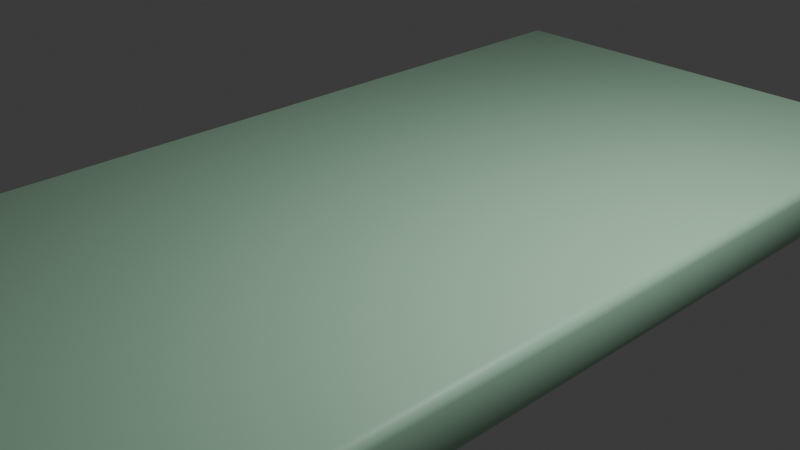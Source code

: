 # Source: Plane.blend  (saved by Blender 4.0.36; exported with 4.5.12 LTS)
import bpy
from mathutils import Matrix  # noqa: F401  (used for matrix-valued properties, if any)

bpy.ops.wm.read_factory_settings(use_empty=True)
scene = bpy.context.scene
scene.name = 'Scene'

# ---- collections
col_collection = bpy.data.collections.new('Collection'); scene.collection.children.link(col_collection)

# ---- materials (node trees are filled in below, after node groups)
mat_material = bpy.data.materials.new('Material')
mat_material.alpha_threshold = 0.0
mat_material.use_transparent_shadow = False
mat_material.roughness = 0.5
mat_material.line_color = (0.0, 0.0, 0.0, 1.0)

# ---- material node trees
mat_material.use_nodes = True; mat_material.node_tree.nodes.clear()
_N = mat_material.node_tree.nodes; _L = mat_material.node_tree.links
n0 = _N.new('ShaderNodeOutputMaterial'); n0.name = 'Material Output'; n0.location = (300, 300)
n1 = _N.new('ShaderNodeBsdfPrincipled'); n1.name = 'Principled BSDF'; n1.location = (10, 300)
n1.inputs[0].default_value = (0.4943, 0.8002, 0.5628, 1.0)
n1.inputs[3].default_value = 1.45
_L.new(n1.outputs[0], n0.inputs[0])
n0.is_active_output = True

# ---- world
world_world = bpy.data.worlds.new('World'); scene.world = world_world
world_world.use_nodes = True; world_world.node_tree.nodes.clear()
_N = world_world.node_tree.nodes; _L = world_world.node_tree.links
n0 = _N.new('ShaderNodeOutputWorld'); n0.name = 'World Output'; n0.location = (300, 300)
n1 = _N.new('ShaderNodeBackground'); n1.name = 'Background'; n1.location = (10, 300)
n1.inputs[0].default_value = (0.05088, 0.05088, 0.05088, 1.0)
_L.new(n1.outputs[0], n0.inputs[0])
n0.is_active_output = True
world_world.color = (0.05088, 0.05088, 0.05088)
world_world.use_sun_shadow = False
world_world.sun_shadow_jitter_overblur = 0.0

# ---- cameras
cam_camera = bpy.data.cameras.new('Camera')
cam_camera.clip_end = 100.0
cam_camera.ortho_scale = 7.314

# ---- lights
light_light = bpy.data.lights.new('Light', 'POINT')
light_light.transmission_factor = 0.0
light_light.use_soft_falloff = False
light_light.energy = 1000.0
light_light.shadow_soft_size = 0.1
light_light.shadow_maximum_resolution = 0.006
light_light.use_absolute_resolution = True

# ---- meshes
me_cube = bpy.data.meshes.new('Cube')
me_cube.from_pydata([(2.786, 5.39, 0.3049), (2.786, 5.39, -0.3049), (2.786, -5.39, 0.3049), (2.786, -5.39, -0.3049), (-2.786, 5.39, 0.3049), (-2.786, 5.39, -0.3049), (-2.786, -5.39, 0.3049), (-2.786, -5.39, -0.3049)], [], [(0, 4, 6, 2), (3, 2, 6, 7), (7, 6, 4, 5), (5, 1, 3, 7), (1, 0, 2, 3), (5, 4, 0, 1)])
me_cube.polygons.foreach_set('use_smooth', [True] * 6)
_uv = me_cube.uv_layers.new(name='UVMap')
_uv.uv.foreach_set('vector', [0.625, 0.5, 0.875, 0.5, 0.875, 0.75, 0.625, 0.75, 0.375, 0.75, 0.625, 0.75, 0.625, 1.0, 0.375, 1.0, 0.375, 0.0, 0.625, 0.0, 0.625, 0.25, 0.375, 0.25, 0.125, 0.5, 0.375, 0.5, 0.375, 0.75, 0.125, 0.75, 0.375, 0.5, 0.625, 0.5, 0.625, 0.75, 0.375, 0.75, 0.375, 0.25, 0.625, 0.25, 0.625, 0.5, 0.375, 0.5])
me_cube.materials.append(mat_material)
me_cube.use_mirror_vertex_groups = False
me_cube.update()

# ---- objects
ob_cube = bpy.data.objects.new('Cube', me_cube)
ob_light = bpy.data.objects.new('Light', light_light)
ob_camera = bpy.data.objects.new('Camera', cam_camera)

# ---- transforms, parenting, visibility, modifiers, constraints
ob_cube.location = (0.0, 0.0, 0.0)
ob_cube.lock_rotations_4d = False
ob_cube.empty_display_type = 'ARROWS'
ob_cube.lineart.crease_threshold = 0.0
_m = ob_cube.modifiers.new('Bevel', 'BEVEL')
_m.segments = 2
ob_light.location = (4.076, 1.005, 5.904)
ob_light.rotation_euler = (0.6503, 0.05522, 1.866)
ob_light.lock_rotations_4d = False
ob_light.empty_display_type = 'ARROWS'
ob_light.color = (0.0, 0.0, 0.0, 0.0)
ob_light.lineart.crease_threshold = 0.0
ob_camera.location = (7.359, -6.926, 4.958)
ob_camera.rotation_euler = (1.109, 0.0, 0.8149)
ob_camera.lock_rotations_4d = False
ob_camera.empty_display_type = 'ARROWS'
ob_camera.color = (0.0, 0.0, 0.0, 0.0)
ob_camera.display_type = 'WIRE'
ob_camera.lineart.crease_threshold = 0.0

# ---- collection membership
col_collection.objects.link(ob_cube)
col_collection.objects.link(ob_light)
col_collection.objects.link(ob_camera)

# ---- scene / render settings (as saved in the file)
scene.camera = ob_camera
scene.frame_start = 1; scene.frame_end = 250; scene.frame_set(1)
scene.render.engine = 'BLENDER_EEVEE_NEXT'
scene.cycles.sampling_pattern = 'TABULATED_SOBOL'
bpy.context.view_layer.update()
